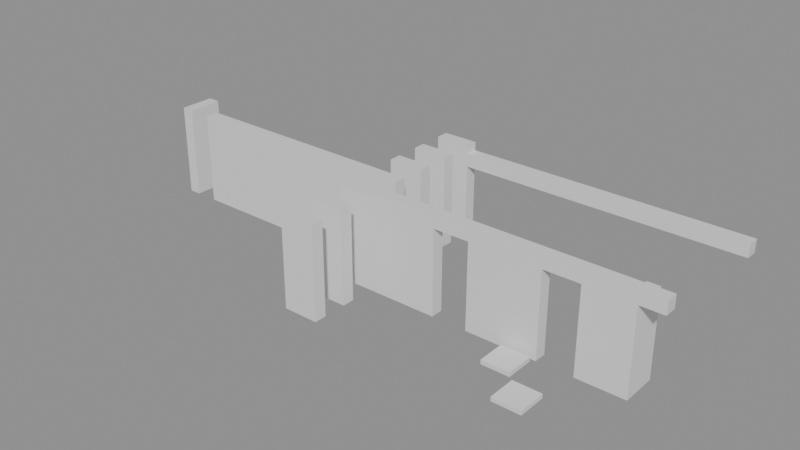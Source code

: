 # Source: building_lego.blend  (saved by Blender 5.0.119; exported with 4.5.12 LTS)
import bpy
from mathutils import Matrix  # noqa: F401  (used for matrix-valued properties, if any)

bpy.ops.wm.read_factory_settings(use_empty=True)
scene = bpy.context.scene
scene.name = 'Scene'

# ---- collections
col_01_paredes_externas = bpy.data.collections.new('01_Paredes_Externas'); scene.collection.children.link(col_01_paredes_externas)
col_02_paredes_internas = bpy.data.collections.new('02_Paredes_Internas'); scene.collection.children.link(col_02_paredes_internas)
col_04_moveis_decoracoes = bpy.data.collections.new('04_Moveis_Decoracoes'); scene.collection.children.link(col_04_moveis_decoracoes)

# ---- materials (node trees are filled in below, after node groups)
mat_mat_parede_externa = bpy.data.materials.new('Mat_Parede_Externa')
mat_mat_parede_interna = bpy.data.materials.new('Mat_Parede_Interna')
mat_mat_moveis = bpy.data.materials.new('Mat_Moveis')

# ---- material node trees
mat_mat_parede_externa.use_nodes = True; mat_mat_parede_externa.node_tree.nodes.clear()
_N = mat_mat_parede_externa.node_tree.nodes; _L = mat_mat_parede_externa.node_tree.links
n0 = _N.new('ShaderNodeBsdfPrincipled'); n0.name = 'BSDF - Pré-fundamentado'; n0.location = (-200, 100)
n1 = _N.new('ShaderNodeOutputMaterial'); n1.name = 'Saída de material'; n1.location = (200, 100)
_L.new(n0.outputs[0], n1.inputs[0])
n1.is_active_output = True
mat_mat_parede_interna.use_nodes = True; mat_mat_parede_interna.node_tree.nodes.clear()
_N = mat_mat_parede_interna.node_tree.nodes; _L = mat_mat_parede_interna.node_tree.links
n0 = _N.new('ShaderNodeBsdfPrincipled'); n0.name = 'BSDF - Pré-fundamentado'; n0.location = (-200, 100)
n1 = _N.new('ShaderNodeOutputMaterial'); n1.name = 'Saída de material'; n1.location = (200, 100)
_L.new(n0.outputs[0], n1.inputs[0])
n1.is_active_output = True
mat_mat_moveis.use_nodes = True; mat_mat_moveis.node_tree.nodes.clear()
_N = mat_mat_moveis.node_tree.nodes; _L = mat_mat_moveis.node_tree.links
n0 = _N.new('ShaderNodeBsdfPrincipled'); n0.name = 'BSDF - Pré-fundamentado'; n0.location = (-200, 100)
n1 = _N.new('ShaderNodeOutputMaterial'); n1.name = 'Saída de material'; n1.location = (200, 100)
_L.new(n0.outputs[0], n1.inputs[0])
n1.is_active_output = True

# ---- meshes
me_bloco_dungeon_wall_4143_3660_z0 = bpy.data.meshes.new('Bloco_dungeon_wall_4143_3660_z0')
me_bloco_dungeon_wall_4143_3660_z0.from_pydata([(-0.5, -0.175, -1.32), (0.5, -0.175, -1.32), (0.5, 0.175, -1.32), (-0.5, 0.175, -1.32), (-0.5, -0.175, 1.32), (0.5, -0.175, 1.32), (0.5, 0.175, 1.32), (-0.5, 0.175, 1.32)], [], [(0, 1, 2, 3), (4, 7, 6, 5), (0, 4, 5, 1), (2, 6, 7, 3), (0, 3, 7, 4), (1, 5, 6, 2)])
me_bloco_dungeon_wall_4143_3660_z0.materials.append(mat_mat_parede_externa)
me_bloco_dungeon_wall_4143_3660_z0.update()
me_bloco_dungeon_wall_4143_3666_z0 = bpy.data.meshes.new('Bloco_dungeon_wall_4143_3666_z0')
me_bloco_dungeon_wall_4143_3666_z0.from_pydata([(-0.5, -0.175, -1.32), (0.5, -0.175, -1.32), (0.5, 0.175, -1.32), (-0.5, 0.175, -1.32), (-0.5, -0.175, 1.32), (0.5, -0.175, 1.32), (0.5, 0.175, 1.32), (-0.5, 0.175, 1.32)], [], [(0, 1, 2, 3), (4, 7, 6, 5), (0, 4, 5, 1), (2, 6, 7, 3), (0, 3, 7, 4), (1, 5, 6, 2)])
me_bloco_dungeon_wall_4143_3666_z0.materials.append(mat_mat_parede_externa)
me_bloco_dungeon_wall_4143_3666_z0.update()
me_bloco_stone_wall_4144_3666_z17 = bpy.data.meshes.new('Bloco_stone_wall_4144_3666_z17')
me_bloco_stone_wall_4144_3666_z17.from_pydata([(-0.5, -0.175, -0.18), (0.5, -0.175, -0.18), (0.5, 0.175, -0.18), (-0.5, 0.175, -0.18), (-0.5, -0.175, 0.18), (0.5, -0.175, 0.18), (0.5, 0.175, 0.18), (-0.5, 0.175, 0.18)], [], [(0, 1, 2, 3), (4, 7, 6, 5), (0, 4, 5, 1), (2, 6, 7, 3), (0, 3, 7, 4), (1, 5, 6, 2)])
me_bloco_stone_wall_4144_3666_z17.materials.append(mat_mat_parede_externa)
me_bloco_stone_wall_4144_3666_z17.update()
me_bloco_stone_wall_4145_3666_z17 = bpy.data.meshes.new('Bloco_stone_wall_4145_3666_z17')
me_bloco_stone_wall_4145_3666_z17.from_pydata([(-0.5, -0.175, -0.18), (0.5, -0.175, -0.18), (0.5, 0.175, -0.18), (-0.5, 0.175, -0.18), (-0.5, -0.175, 0.18), (0.5, -0.175, 0.18), (0.5, 0.175, 0.18), (-0.5, 0.175, 0.18)], [], [(0, 1, 2, 3), (4, 7, 6, 5), (0, 4, 5, 1), (2, 6, 7, 3), (0, 3, 7, 4), (1, 5, 6, 2)])
me_bloco_stone_wall_4145_3666_z17.materials.append(mat_mat_parede_externa)
me_bloco_stone_wall_4145_3666_z17.update()
me_bloco_stone_wall_4146_3666_z17 = bpy.data.meshes.new('Bloco_stone_wall_4146_3666_z17')
me_bloco_stone_wall_4146_3666_z17.from_pydata([(-0.5, -0.175, -0.18), (0.5, -0.175, -0.18), (0.5, 0.175, -0.18), (-0.5, 0.175, -0.18), (-0.5, -0.175, 0.18), (0.5, -0.175, 0.18), (0.5, 0.175, 0.18), (-0.5, 0.175, 0.18)], [], [(0, 1, 2, 3), (4, 7, 6, 5), (0, 4, 5, 1), (2, 6, 7, 3), (0, 3, 7, 4), (1, 5, 6, 2)])
me_bloco_stone_wall_4146_3666_z17.materials.append(mat_mat_parede_externa)
me_bloco_stone_wall_4146_3666_z17.update()
me_bloco_stone_wall_4147_3666_z17 = bpy.data.meshes.new('Bloco_stone_wall_4147_3666_z17')
me_bloco_stone_wall_4147_3666_z17.from_pydata([(-0.5, -0.175, -0.18), (0.5, -0.175, -0.18), (0.5, 0.175, -0.18), (-0.5, 0.175, -0.18), (-0.5, -0.175, 0.18), (0.5, -0.175, 0.18), (0.5, 0.175, 0.18), (-0.5, 0.175, 0.18)], [], [(0, 1, 2, 3), (4, 7, 6, 5), (0, 4, 5, 1), (2, 6, 7, 3), (0, 3, 7, 4), (1, 5, 6, 2)])
me_bloco_stone_wall_4147_3666_z17.materials.append(mat_mat_parede_externa)
me_bloco_stone_wall_4147_3666_z17.update()
me_bloco_stone_wall_4148_3666_z17 = bpy.data.meshes.new('Bloco_stone_wall_4148_3666_z17')
me_bloco_stone_wall_4148_3666_z17.from_pydata([(-0.5, -0.175, -0.18), (0.5, -0.175, -0.18), (0.5, 0.175, -0.18), (-0.5, 0.175, -0.18), (-0.5, -0.175, 0.18), (0.5, -0.175, 0.18), (0.5, 0.175, 0.18), (-0.5, 0.175, 0.18)], [], [(0, 1, 2, 3), (4, 7, 6, 5), (0, 4, 5, 1), (2, 6, 7, 3), (0, 3, 7, 4), (1, 5, 6, 2)])
me_bloco_stone_wall_4148_3666_z17.materials.append(mat_mat_parede_externa)
me_bloco_stone_wall_4148_3666_z17.update()
me_bloco_stone_wall_4149_3666_z17 = bpy.data.meshes.new('Bloco_stone_wall_4149_3666_z17')
me_bloco_stone_wall_4149_3666_z17.from_pydata([(-0.5, -0.175, -0.18), (0.5, -0.175, -0.18), (0.5, 0.175, -0.18), (-0.5, 0.175, -0.18), (-0.5, -0.175, 0.18), (0.5, -0.175, 0.18), (0.5, 0.175, 0.18), (-0.5, 0.175, 0.18)], [], [(0, 1, 2, 3), (4, 7, 6, 5), (0, 4, 5, 1), (2, 6, 7, 3), (0, 3, 7, 4), (1, 5, 6, 2)])
me_bloco_stone_wall_4149_3666_z17.materials.append(mat_mat_parede_externa)
me_bloco_stone_wall_4149_3666_z17.update()
me_bloco_stone_wall_4150_3666_z17 = bpy.data.meshes.new('Bloco_stone_wall_4150_3666_z17')
me_bloco_stone_wall_4150_3666_z17.from_pydata([(-0.5, -0.175, -0.18), (0.5, -0.175, -0.18), (0.5, 0.175, -0.18), (-0.5, 0.175, -0.18), (-0.5, -0.175, 0.18), (0.5, -0.175, 0.18), (0.5, 0.175, 0.18), (-0.5, 0.175, 0.18)], [], [(0, 1, 2, 3), (4, 7, 6, 5), (0, 4, 5, 1), (2, 6, 7, 3), (0, 3, 7, 4), (1, 5, 6, 2)])
me_bloco_stone_wall_4150_3666_z17.materials.append(mat_mat_parede_externa)
me_bloco_stone_wall_4150_3666_z17.update()
me_bloco_stone_wall_4151_3666_z17 = bpy.data.meshes.new('Bloco_stone_wall_4151_3666_z17')
me_bloco_stone_wall_4151_3666_z17.from_pydata([(-0.5, -0.175, -0.18), (0.5, -0.175, -0.18), (0.5, 0.175, -0.18), (-0.5, 0.175, -0.18), (-0.5, -0.175, 0.18), (0.5, -0.175, 0.18), (0.5, 0.175, 0.18), (-0.5, 0.175, 0.18)], [], [(0, 1, 2, 3), (4, 7, 6, 5), (0, 4, 5, 1), (2, 6, 7, 3), (0, 3, 7, 4), (1, 5, 6, 2)])
me_bloco_stone_wall_4151_3666_z17.materials.append(mat_mat_parede_externa)
me_bloco_stone_wall_4151_3666_z17.update()
me_bloco_dungeon_wall_4136_3663_z0 = bpy.data.meshes.new('Bloco_dungeon_wall_4136_3663_z0')
me_bloco_dungeon_wall_4136_3663_z0.from_pydata([(-0.175, -0.5, -1.32), (0.175, -0.5, -1.32), (0.175, 0.5, -1.32), (-0.175, 0.5, -1.32), (-0.175, -0.5, 1.32), (0.175, -0.5, 1.32), (0.175, 0.5, 1.32), (-0.175, 0.5, 1.32)], [], [(0, 1, 2, 3), (4, 7, 6, 5), (0, 4, 5, 1), (2, 6, 7, 3), (0, 3, 7, 4), (1, 5, 6, 2)])
me_bloco_dungeon_wall_4136_3663_z0.materials.append(mat_mat_parede_externa)
me_bloco_dungeon_wall_4136_3663_z0.update()
me_bloco_stone_arch_4151_3662_z0 = bpy.data.meshes.new('Bloco_stone_arch_4151_3662_z0')
me_bloco_stone_arch_4151_3662_z0.from_pydata([(-0.175, -0.5, -1.2), (0.175, -0.5, -1.2), (0.175, 0.5, -1.2), (-0.175, 0.5, -1.2), (-0.175, -0.5, 1.2), (0.175, -0.5, 1.2), (0.175, 0.5, 1.2), (-0.175, 0.5, 1.2)], [], [(0, 1, 2, 3), (4, 7, 6, 5), (0, 4, 5, 1), (2, 6, 7, 3), (0, 3, 7, 4), (1, 5, 6, 2)])
me_bloco_stone_arch_4151_3662_z0.materials.append(mat_mat_parede_externa)
me_bloco_stone_arch_4151_3662_z0.update()
me_bloco_dungeon_wall_4143_3661_z0 = bpy.data.meshes.new('Bloco_dungeon_wall_4143_3661_z0')
me_bloco_dungeon_wall_4143_3661_z0.from_pydata([(-0.5, -0.175, -1.32), (0.5, -0.175, -1.32), (0.5, 0.175, -1.32), (-0.5, 0.175, -1.32), (-0.5, -0.175, 1.32), (0.5, -0.175, 1.32), (0.5, 0.175, 1.32), (-0.5, 0.175, 1.32)], [], [(0, 1, 2, 3), (4, 7, 6, 5), (0, 4, 5, 1), (2, 6, 7, 3), (0, 3, 7, 4), (1, 5, 6, 2)])
me_bloco_dungeon_wall_4143_3661_z0.materials.append(mat_mat_parede_interna)
me_bloco_dungeon_wall_4143_3661_z0.update()
me_bloco_dungeon_wall_4143_3662_z0 = bpy.data.meshes.new('Bloco_dungeon_wall_4143_3662_z0')
me_bloco_dungeon_wall_4143_3662_z0.from_pydata([(-0.5, -0.175, -1.32), (0.5, -0.175, -1.32), (0.5, 0.175, -1.32), (-0.5, 0.175, -1.32), (-0.5, -0.175, 1.32), (0.5, -0.175, 1.32), (0.5, 0.175, 1.32), (-0.5, 0.175, 1.32)], [], [(0, 1, 2, 3), (4, 7, 6, 5), (0, 4, 5, 1), (2, 6, 7, 3), (0, 3, 7, 4), (1, 5, 6, 2)])
me_bloco_dungeon_wall_4143_3662_z0.materials.append(mat_mat_parede_interna)
me_bloco_dungeon_wall_4143_3662_z0.update()
me_bloco_stone_arch_4144_3662_z0 = bpy.data.meshes.new('Bloco_stone_arch_4144_3662_z0')
me_bloco_stone_arch_4144_3662_z0.from_pydata([(-0.5, -0.175, -1.2), (0.5, -0.175, -1.2), (0.5, 0.175, -1.2), (-0.5, 0.175, -1.2), (-0.5, -0.175, 1.2), (0.5, -0.175, 1.2), (0.5, 0.175, 1.2), (-0.5, 0.175, 1.2)], [], [(0, 1, 2, 3), (4, 7, 6, 5), (0, 4, 5, 1), (2, 6, 7, 3), (0, 3, 7, 4), (1, 5, 6, 2)])
me_bloco_stone_arch_4144_3662_z0.materials.append(mat_mat_parede_interna)
me_bloco_stone_arch_4144_3662_z0.update()
me_bloco_stone_wall_4144_3662_z20 = bpy.data.meshes.new('Bloco_stone_wall_4144_3662_z20')
me_bloco_stone_wall_4144_3662_z20.from_pydata([(-0.5, -0.175, -0.18), (0.5, -0.175, -0.18), (0.5, 0.175, -0.18), (-0.5, 0.175, -0.18), (-0.5, -0.175, 0.18), (0.5, -0.175, 0.18), (0.5, 0.175, 0.18), (-0.5, 0.175, 0.18)], [], [(0, 1, 2, 3), (4, 7, 6, 5), (0, 4, 5, 1), (2, 6, 7, 3), (0, 3, 7, 4), (1, 5, 6, 2)])
me_bloco_stone_wall_4144_3662_z20.materials.append(mat_mat_parede_interna)
me_bloco_stone_wall_4144_3662_z20.update()
me_bloco_stone_arch_4145_3662_z0 = bpy.data.meshes.new('Bloco_stone_arch_4145_3662_z0')
me_bloco_stone_arch_4145_3662_z0.from_pydata([(-0.5, -0.175, -1.2), (0.5, -0.175, -1.2), (0.5, 0.175, -1.2), (-0.5, 0.175, -1.2), (-0.5, -0.175, 1.2), (0.5, -0.175, 1.2), (0.5, 0.175, 1.2), (-0.5, 0.175, 1.2)], [], [(0, 1, 2, 3), (4, 7, 6, 5), (0, 4, 5, 1), (2, 6, 7, 3), (0, 3, 7, 4), (1, 5, 6, 2)])
me_bloco_stone_arch_4145_3662_z0.materials.append(mat_mat_parede_interna)
me_bloco_stone_arch_4145_3662_z0.update()
me_bloco_stone_wall_4145_3662_z20 = bpy.data.meshes.new('Bloco_stone_wall_4145_3662_z20')
me_bloco_stone_wall_4145_3662_z20.from_pydata([(-0.5, -0.175, -0.18), (0.5, -0.175, -0.18), (0.5, 0.175, -0.18), (-0.5, 0.175, -0.18), (-0.5, -0.175, 0.18), (0.5, -0.175, 0.18), (0.5, 0.175, 0.18), (-0.5, 0.175, 0.18)], [], [(0, 1, 2, 3), (4, 7, 6, 5), (0, 4, 5, 1), (2, 6, 7, 3), (0, 3, 7, 4), (1, 5, 6, 2)])
me_bloco_stone_wall_4145_3662_z20.materials.append(mat_mat_parede_interna)
me_bloco_stone_wall_4145_3662_z20.update()
me_bloco_stone_wall_4146_3662_z20 = bpy.data.meshes.new('Bloco_stone_wall_4146_3662_z20')
me_bloco_stone_wall_4146_3662_z20.from_pydata([(-0.5, -0.175, -0.18), (0.5, -0.175, -0.18), (0.5, 0.175, -0.18), (-0.5, 0.175, -0.18), (-0.5, -0.175, 0.18), (0.5, -0.175, 0.18), (0.5, 0.175, 0.18), (-0.5, 0.175, 0.18)], [], [(0, 1, 2, 3), (4, 7, 6, 5), (0, 4, 5, 1), (2, 6, 7, 3), (0, 3, 7, 4), (1, 5, 6, 2)])
me_bloco_stone_wall_4146_3662_z20.materials.append(mat_mat_parede_interna)
me_bloco_stone_wall_4146_3662_z20.update()
me_bloco_stone_arch_4147_3662_z0 = bpy.data.meshes.new('Bloco_stone_arch_4147_3662_z0')
me_bloco_stone_arch_4147_3662_z0.from_pydata([(-0.5, -0.175, -1.2), (0.5, -0.175, -1.2), (0.5, 0.175, -1.2), (-0.5, 0.175, -1.2), (-0.5, -0.175, 1.2), (0.5, -0.175, 1.2), (0.5, 0.175, 1.2), (-0.5, 0.175, 1.2)], [], [(0, 1, 2, 3), (4, 7, 6, 5), (0, 4, 5, 1), (2, 6, 7, 3), (0, 3, 7, 4), (1, 5, 6, 2)])
me_bloco_stone_arch_4147_3662_z0.materials.append(mat_mat_parede_interna)
me_bloco_stone_arch_4147_3662_z0.update()
me_bloco_stone_wall_4147_3662_z20 = bpy.data.meshes.new('Bloco_stone_wall_4147_3662_z20')
me_bloco_stone_wall_4147_3662_z20.from_pydata([(-0.5, -0.175, -0.18), (0.5, -0.175, -0.18), (0.5, 0.175, -0.18), (-0.5, 0.175, -0.18), (-0.5, -0.175, 0.18), (0.5, -0.175, 0.18), (0.5, 0.175, 0.18), (-0.5, 0.175, 0.18)], [], [(0, 1, 2, 3), (4, 7, 6, 5), (0, 4, 5, 1), (2, 6, 7, 3), (0, 3, 7, 4), (1, 5, 6, 2)])
me_bloco_stone_wall_4147_3662_z20.materials.append(mat_mat_parede_interna)
me_bloco_stone_wall_4147_3662_z20.update()
me_bloco_stone_arch_4148_3662_z0 = bpy.data.meshes.new('Bloco_stone_arch_4148_3662_z0')
me_bloco_stone_arch_4148_3662_z0.from_pydata([(-0.5, -0.175, -1.2), (0.5, -0.175, -1.2), (0.5, 0.175, -1.2), (-0.5, 0.175, -1.2), (-0.5, -0.175, 1.2), (0.5, -0.175, 1.2), (0.5, 0.175, 1.2), (-0.5, 0.175, 1.2)], [], [(0, 1, 2, 3), (4, 7, 6, 5), (0, 4, 5, 1), (2, 6, 7, 3), (0, 3, 7, 4), (1, 5, 6, 2)])
me_bloco_stone_arch_4148_3662_z0.materials.append(mat_mat_parede_interna)
me_bloco_stone_arch_4148_3662_z0.update()
me_bloco_stone_wall_4148_3662_z20 = bpy.data.meshes.new('Bloco_stone_wall_4148_3662_z20')
me_bloco_stone_wall_4148_3662_z20.from_pydata([(-0.5, -0.175, -0.18), (0.5, -0.175, -0.18), (0.5, 0.175, -0.18), (-0.5, 0.175, -0.18), (-0.5, -0.175, 0.18), (0.5, -0.175, 0.18), (0.5, 0.175, 0.18), (-0.5, 0.175, 0.18)], [], [(0, 1, 2, 3), (4, 7, 6, 5), (0, 4, 5, 1), (2, 6, 7, 3), (0, 3, 7, 4), (1, 5, 6, 2)])
me_bloco_stone_wall_4148_3662_z20.materials.append(mat_mat_parede_interna)
me_bloco_stone_wall_4148_3662_z20.update()
me_bloco_stone_wall_4149_3662_z20 = bpy.data.meshes.new('Bloco_stone_wall_4149_3662_z20')
me_bloco_stone_wall_4149_3662_z20.from_pydata([(-0.5, -0.175, -0.18), (0.5, -0.175, -0.18), (0.5, 0.175, -0.18), (-0.5, 0.175, -0.18), (-0.5, -0.175, 0.18), (0.5, -0.175, 0.18), (0.5, 0.175, 0.18), (-0.5, 0.175, 0.18)], [], [(0, 1, 2, 3), (4, 7, 6, 5), (0, 4, 5, 1), (2, 6, 7, 3), (0, 3, 7, 4), (1, 5, 6, 2)])
me_bloco_stone_wall_4149_3662_z20.materials.append(mat_mat_parede_interna)
me_bloco_stone_wall_4149_3662_z20.update()
me_bloco_stone_arch_4150_3662_z0 = bpy.data.meshes.new('Bloco_stone_arch_4150_3662_z0')
me_bloco_stone_arch_4150_3662_z0.from_pydata([(-0.5, -0.175, -1.2), (0.5, -0.175, -1.2), (0.5, 0.175, -1.2), (-0.5, 0.175, -1.2), (-0.5, -0.175, 1.2), (0.5, -0.175, 1.2), (0.5, 0.175, 1.2), (-0.5, 0.175, 1.2)], [], [(0, 1, 2, 3), (4, 7, 6, 5), (0, 4, 5, 1), (2, 6, 7, 3), (0, 3, 7, 4), (1, 5, 6, 2)])
me_bloco_stone_arch_4150_3662_z0.materials.append(mat_mat_parede_interna)
me_bloco_stone_arch_4150_3662_z0.update()
me_bloco_stone_wall_4150_3662_z20 = bpy.data.meshes.new('Bloco_stone_wall_4150_3662_z20')
me_bloco_stone_wall_4150_3662_z20.from_pydata([(-0.5, -0.175, -0.18), (0.5, -0.175, -0.18), (0.5, 0.175, -0.18), (-0.5, 0.175, -0.18), (-0.5, -0.175, 0.18), (0.5, -0.175, 0.18), (0.5, 0.175, 0.18), (-0.5, 0.175, 0.18)], [], [(0, 1, 2, 3), (4, 7, 6, 5), (0, 4, 5, 1), (2, 6, 7, 3), (0, 3, 7, 4), (1, 5, 6, 2)])
me_bloco_stone_wall_4150_3662_z20.materials.append(mat_mat_parede_interna)
me_bloco_stone_wall_4150_3662_z20.update()
me_bloco_stone_wall_4151_3662_z20 = bpy.data.meshes.new('Bloco_stone_wall_4151_3662_z20')
me_bloco_stone_wall_4151_3662_z20.from_pydata([(-0.5, -0.175, -0.18), (0.5, -0.175, -0.18), (0.5, 0.175, -0.18), (-0.5, 0.175, -0.18), (-0.5, -0.175, 0.18), (0.5, -0.175, 0.18), (0.5, 0.175, 0.18), (-0.5, 0.175, 0.18)], [], [(0, 1, 2, 3), (4, 7, 6, 5), (0, 4, 5, 1), (2, 6, 7, 3), (0, 3, 7, 4), (1, 5, 6, 2)])
me_bloco_stone_wall_4151_3662_z20.materials.append(mat_mat_parede_interna)
me_bloco_stone_wall_4151_3662_z20.update()
me_bloco_dungeon_wall_4137_3663_z0 = bpy.data.meshes.new('Bloco_dungeon_wall_4137_3663_z0')
me_bloco_dungeon_wall_4137_3663_z0.from_pydata([(-0.5, -0.175, -1.32), (0.5, -0.175, -1.32), (0.5, 0.175, -1.32), (-0.5, 0.175, -1.32), (-0.5, -0.175, 1.32), (0.5, -0.175, 1.32), (0.5, 0.175, 1.32), (-0.5, 0.175, 1.32)], [], [(0, 1, 2, 3), (4, 7, 6, 5), (0, 4, 5, 1), (2, 6, 7, 3), (0, 3, 7, 4), (1, 5, 6, 2)])
me_bloco_dungeon_wall_4137_3663_z0.materials.append(mat_mat_parede_interna)
me_bloco_dungeon_wall_4137_3663_z0.update()
me_bloco_dungeon_wall_4138_3663_z0 = bpy.data.meshes.new('Bloco_dungeon_wall_4138_3663_z0')
me_bloco_dungeon_wall_4138_3663_z0.from_pydata([(-0.5, -0.175, -1.32), (0.5, -0.175, -1.32), (0.5, 0.175, -1.32), (-0.5, 0.175, -1.32), (-0.5, -0.175, 1.32), (0.5, -0.175, 1.32), (0.5, 0.175, 1.32), (-0.5, 0.175, 1.32)], [], [(0, 1, 2, 3), (4, 7, 6, 5), (0, 4, 5, 1), (2, 6, 7, 3), (0, 3, 7, 4), (1, 5, 6, 2)])
me_bloco_dungeon_wall_4138_3663_z0.materials.append(mat_mat_parede_interna)
me_bloco_dungeon_wall_4138_3663_z0.update()
me_bloco_dungeon_wall_4139_3663_z0 = bpy.data.meshes.new('Bloco_dungeon_wall_4139_3663_z0')
me_bloco_dungeon_wall_4139_3663_z0.from_pydata([(-0.5, -0.175, -1.32), (0.5, -0.175, -1.32), (0.5, 0.175, -1.32), (-0.5, 0.175, -1.32), (-0.5, -0.175, 1.32), (0.5, -0.175, 1.32), (0.5, 0.175, 1.32), (-0.5, 0.175, 1.32)], [], [(0, 1, 2, 3), (4, 7, 6, 5), (0, 4, 5, 1), (2, 6, 7, 3), (0, 3, 7, 4), (1, 5, 6, 2)])
me_bloco_dungeon_wall_4139_3663_z0.materials.append(mat_mat_parede_interna)
me_bloco_dungeon_wall_4139_3663_z0.update()
me_bloco_dungeon_arch_4140_3663_z0 = bpy.data.meshes.new('Bloco_dungeon_arch_4140_3663_z0')
me_bloco_dungeon_arch_4140_3663_z0.from_pydata([(-0.5, -0.175, -1.32), (0.5, -0.175, -1.32), (0.5, 0.175, -1.32), (-0.5, 0.175, -1.32), (-0.5, -0.175, 1.32), (0.5, -0.175, 1.32), (0.5, 0.175, 1.32), (-0.5, 0.175, 1.32)], [], [(0, 1, 2, 3), (4, 7, 6, 5), (0, 4, 5, 1), (2, 6, 7, 3), (0, 3, 7, 4), (1, 5, 6, 2)])
me_bloco_dungeon_arch_4140_3663_z0.materials.append(mat_mat_parede_interna)
me_bloco_dungeon_arch_4140_3663_z0.update()
me_bloco_dungeon_arch_4141_3663_z0 = bpy.data.meshes.new('Bloco_dungeon_arch_4141_3663_z0')
me_bloco_dungeon_arch_4141_3663_z0.from_pydata([(-0.5, -0.175, -1.32), (0.5, -0.175, -1.32), (0.5, 0.175, -1.32), (-0.5, 0.175, -1.32), (-0.5, -0.175, 1.32), (0.5, -0.175, 1.32), (0.5, 0.175, 1.32), (-0.5, 0.175, 1.32)], [], [(0, 1, 2, 3), (4, 7, 6, 5), (0, 4, 5, 1), (2, 6, 7, 3), (0, 3, 7, 4), (1, 5, 6, 2)])
me_bloco_dungeon_arch_4141_3663_z0.materials.append(mat_mat_parede_interna)
me_bloco_dungeon_arch_4141_3663_z0.update()
me_bloco_dungeon_arch_4142_3663_z0 = bpy.data.meshes.new('Bloco_dungeon_arch_4142_3663_z0')
me_bloco_dungeon_arch_4142_3663_z0.from_pydata([(-0.5, -0.175, -1.32), (0.5, -0.175, -1.32), (0.5, 0.175, -1.32), (-0.5, 0.175, -1.32), (-0.5, -0.175, 1.32), (0.5, -0.175, 1.32), (0.5, 0.175, 1.32), (-0.5, 0.175, 1.32)], [], [(0, 1, 2, 3), (4, 7, 6, 5), (0, 4, 5, 1), (2, 6, 7, 3), (0, 3, 7, 4), (1, 5, 6, 2)])
me_bloco_dungeon_arch_4142_3663_z0.materials.append(mat_mat_parede_interna)
me_bloco_dungeon_arch_4142_3663_z0.update()
me_bloco_dungeon_wall_4143_3663_z0 = bpy.data.meshes.new('Bloco_dungeon_wall_4143_3663_z0')
me_bloco_dungeon_wall_4143_3663_z0.from_pydata([(-0.5, -0.175, -1.32), (0.5, -0.175, -1.32), (0.5, 0.175, -1.32), (-0.5, 0.175, -1.32), (-0.5, -0.175, 1.32), (0.5, -0.175, 1.32), (0.5, 0.175, 1.32), (-0.5, 0.175, 1.32)], [], [(0, 1, 2, 3), (4, 7, 6, 5), (0, 4, 5, 1), (2, 6, 7, 3), (0, 3, 7, 4), (1, 5, 6, 2)])
me_bloco_dungeon_wall_4143_3663_z0.materials.append(mat_mat_parede_interna)
me_bloco_dungeon_wall_4143_3663_z0.update()
me_bloco_dungeon_wall_4143_3664_z0 = bpy.data.meshes.new('Bloco_dungeon_wall_4143_3664_z0')
me_bloco_dungeon_wall_4143_3664_z0.from_pydata([(-0.5, -0.175, -1.32), (0.5, -0.175, -1.32), (0.5, 0.175, -1.32), (-0.5, 0.175, -1.32), (-0.5, -0.175, 1.32), (0.5, -0.175, 1.32), (0.5, 0.175, 1.32), (-0.5, 0.175, 1.32)], [], [(0, 1, 2, 3), (4, 7, 6, 5), (0, 4, 5, 1), (2, 6, 7, 3), (0, 3, 7, 4), (1, 5, 6, 2)])
me_bloco_dungeon_wall_4143_3664_z0.materials.append(mat_mat_parede_interna)
me_bloco_dungeon_wall_4143_3664_z0.update()
me_bloco_dungeon_wall_4143_3665_z0 = bpy.data.meshes.new('Bloco_dungeon_wall_4143_3665_z0')
me_bloco_dungeon_wall_4143_3665_z0.from_pydata([(-0.5, -0.175, -1.32), (0.5, -0.175, -1.32), (0.5, 0.175, -1.32), (-0.5, 0.175, -1.32), (-0.5, -0.175, 1.32), (0.5, -0.175, 1.32), (0.5, 0.175, 1.32), (-0.5, 0.175, 1.32)], [], [(0, 1, 2, 3), (4, 7, 6, 5), (0, 4, 5, 1), (2, 6, 7, 3), (0, 3, 7, 4), (1, 5, 6, 2)])
me_bloco_dungeon_wall_4143_3665_z0.materials.append(mat_mat_parede_interna)
me_bloco_dungeon_wall_4143_3665_z0.update()
me_movel_blood_4136_3664_z0 = bpy.data.meshes.new('Movel_blood_4136_3664_z0')
me_movel_blood_4136_3664_z0.from_pydata([(-0.4, -0.4, -0.06), (0.4, -0.4, -0.06), (0.4, 0.4, -0.06), (-0.4, 0.4, -0.06), (-0.4, -0.4, 0.06), (0.4, -0.4, 0.06), (0.4, 0.4, 0.06), (-0.4, 0.4, 0.06)], [], [(0, 1, 2, 3), (4, 7, 6, 5), (0, 4, 5, 1), (2, 6, 7, 3), (0, 3, 7, 4), (1, 5, 6, 2)])
me_movel_blood_4136_3664_z0.materials.append(mat_mat_moveis)
me_movel_blood_4136_3664_z0.update()
me_movel_blood_4137_3664_z0 = bpy.data.meshes.new('Movel_blood_4137_3664_z0')
me_movel_blood_4137_3664_z0.from_pydata([(-0.4, -0.4, -0.06), (0.4, -0.4, -0.06), (0.4, 0.4, -0.06), (-0.4, 0.4, -0.06), (-0.4, -0.4, 0.06), (0.4, -0.4, 0.06), (0.4, 0.4, 0.06), (-0.4, 0.4, 0.06)], [], [(0, 1, 2, 3), (4, 7, 6, 5), (0, 4, 5, 1), (2, 6, 7, 3), (0, 3, 7, 4), (1, 5, 6, 2)])
me_movel_blood_4137_3664_z0.materials.append(mat_mat_moveis)
me_movel_blood_4137_3664_z0.update()
me_movel_trophy_4138_3664_z0 = bpy.data.meshes.new('Movel_trophy_4138_3664_z0')
me_movel_trophy_4138_3664_z0.from_pydata([(-0.4, -0.4, -0.06), (0.4, -0.4, -0.06), (0.4, 0.4, -0.06), (-0.4, 0.4, -0.06), (-0.4, -0.4, 0.06), (0.4, -0.4, 0.06), (0.4, 0.4, 0.06), (-0.4, 0.4, 0.06)], [], [(0, 1, 2, 3), (4, 7, 6, 5), (0, 4, 5, 1), (2, 6, 7, 3), (0, 3, 7, 4), (1, 5, 6, 2)])
me_movel_trophy_4138_3664_z0.materials.append(mat_mat_moveis)
me_movel_trophy_4138_3664_z0.update()
me_movel_blood_4139_3664_z0 = bpy.data.meshes.new('Movel_blood_4139_3664_z0')
me_movel_blood_4139_3664_z0.from_pydata([(-0.4, -0.4, -0.06), (0.4, -0.4, -0.06), (0.4, 0.4, -0.06), (-0.4, 0.4, -0.06), (-0.4, -0.4, 0.06), (0.4, -0.4, 0.06), (0.4, 0.4, 0.06), (-0.4, 0.4, 0.06)], [], [(0, 1, 2, 3), (4, 7, 6, 5), (0, 4, 5, 1), (2, 6, 7, 3), (0, 3, 7, 4), (1, 5, 6, 2)])
me_movel_blood_4139_3664_z0.materials.append(mat_mat_moveis)
me_movel_blood_4139_3664_z0.update()
me_movel_blood_4139_3664_z0_001 = bpy.data.meshes.new('Movel_blood_4139_3664_z0.001')
me_movel_blood_4139_3664_z0_001.from_pydata([(-0.4, -0.4, -0.06), (0.4, -0.4, -0.06), (0.4, 0.4, -0.06), (-0.4, 0.4, -0.06), (-0.4, -0.4, 0.06), (0.4, -0.4, 0.06), (0.4, 0.4, 0.06), (-0.4, 0.4, 0.06)], [], [(0, 1, 2, 3), (4, 7, 6, 5), (0, 4, 5, 1), (2, 6, 7, 3), (0, 3, 7, 4), (1, 5, 6, 2)])
me_movel_blood_4139_3664_z0_001.materials.append(mat_mat_moveis)
me_movel_blood_4139_3664_z0_001.update()
me_movel_web_4149_3660_z0 = bpy.data.meshes.new('Movel_web_4149_3660_z0')
me_movel_web_4149_3660_z0.from_pydata([(-0.4, -0.4, -0.06), (0.4, -0.4, -0.06), (0.4, 0.4, -0.06), (-0.4, 0.4, -0.06), (-0.4, -0.4, 0.06), (0.4, -0.4, 0.06), (0.4, 0.4, 0.06), (-0.4, 0.4, 0.06)], [], [(0, 1, 2, 3), (4, 7, 6, 5), (0, 4, 5, 1), (2, 6, 7, 3), (0, 3, 7, 4), (1, 5, 6, 2)])
me_movel_web_4149_3660_z0.materials.append(mat_mat_moveis)
me_movel_web_4149_3660_z0.update()
me_movel_web_4148_3661_z0 = bpy.data.meshes.new('Movel_web_4148_3661_z0')
me_movel_web_4148_3661_z0.from_pydata([(-0.4, -0.4, -0.06), (0.4, -0.4, -0.06), (0.4, 0.4, -0.06), (-0.4, 0.4, -0.06), (-0.4, -0.4, 0.06), (0.4, -0.4, 0.06), (0.4, 0.4, 0.06), (-0.4, 0.4, 0.06)], [], [(0, 1, 2, 3), (4, 7, 6, 5), (0, 4, 5, 1), (2, 6, 7, 3), (0, 3, 7, 4), (1, 5, 6, 2)])
me_movel_web_4148_3661_z0.materials.append(mat_mat_moveis)
me_movel_web_4148_3661_z0.update()
me_movel_web_4147_3662_z0 = bpy.data.meshes.new('Movel_web_4147_3662_z0')
me_movel_web_4147_3662_z0.from_pydata([(-0.4, -0.4, -0.06), (0.4, -0.4, -0.06), (0.4, 0.4, -0.06), (-0.4, 0.4, -0.06), (-0.4, -0.4, 0.06), (0.4, -0.4, 0.06), (0.4, 0.4, 0.06), (-0.4, 0.4, 0.06)], [], [(0, 1, 2, 3), (4, 7, 6, 5), (0, 4, 5, 1), (2, 6, 7, 3), (0, 3, 7, 4), (1, 5, 6, 2)])
me_movel_web_4147_3662_z0.materials.append(mat_mat_moveis)
me_movel_web_4147_3662_z0.update()

# ---- objects
ob_parede_externa_norte_y3660_x4143_4143 = bpy.data.objects.new('Parede_Externa_Norte_Y3660_X4143_4143', None)
ob_bloco_dungeon_wall_4143_3660_z0 = bpy.data.objects.new('Bloco_dungeon_wall_4143_3660_z0', me_bloco_dungeon_wall_4143_3660_z0)
ob_parede_externa_sul_y3666_x4143_4151 = bpy.data.objects.new('Parede_Externa_Sul_Y3666_X4143_4151', None)
ob_bloco_dungeon_wall_4143_3666_z0 = bpy.data.objects.new('Bloco_dungeon_wall_4143_3666_z0', me_bloco_dungeon_wall_4143_3666_z0)
ob_bloco_stone_wall_4144_3666_z17 = bpy.data.objects.new('Bloco_stone_wall_4144_3666_z17', me_bloco_stone_wall_4144_3666_z17)
ob_bloco_stone_wall_4145_3666_z17 = bpy.data.objects.new('Bloco_stone_wall_4145_3666_z17', me_bloco_stone_wall_4145_3666_z17)
ob_bloco_stone_wall_4146_3666_z17 = bpy.data.objects.new('Bloco_stone_wall_4146_3666_z17', me_bloco_stone_wall_4146_3666_z17)
ob_bloco_stone_wall_4147_3666_z17 = bpy.data.objects.new('Bloco_stone_wall_4147_3666_z17', me_bloco_stone_wall_4147_3666_z17)
ob_bloco_stone_wall_4148_3666_z17 = bpy.data.objects.new('Bloco_stone_wall_4148_3666_z17', me_bloco_stone_wall_4148_3666_z17)
ob_bloco_stone_wall_4149_3666_z17 = bpy.data.objects.new('Bloco_stone_wall_4149_3666_z17', me_bloco_stone_wall_4149_3666_z17)
ob_bloco_stone_wall_4150_3666_z17 = bpy.data.objects.new('Bloco_stone_wall_4150_3666_z17', me_bloco_stone_wall_4150_3666_z17)
ob_bloco_stone_wall_4151_3666_z17 = bpy.data.objects.new('Bloco_stone_wall_4151_3666_z17', me_bloco_stone_wall_4151_3666_z17)
ob_parede_externa_oeste_x4136_y3663_3663 = bpy.data.objects.new('Parede_Externa_Oeste_X4136_Y3663_3663', None)
ob_bloco_dungeon_wall_4136_3663_z0 = bpy.data.objects.new('Bloco_dungeon_wall_4136_3663_z0', me_bloco_dungeon_wall_4136_3663_z0)
ob_parede_externa_leste_x4151_y3662_3662 = bpy.data.objects.new('Parede_Externa_Leste_X4151_Y3662_3662', None)
ob_bloco_stone_arch_4151_3662_z0 = bpy.data.objects.new('Bloco_stone_arch_4151_3662_z0', me_bloco_stone_arch_4151_3662_z0)
ob_parede_interna_ew_02_y3661_x4143_4143 = bpy.data.objects.new('Parede_Interna_EW_02_Y3661_X4143_4143', None)
ob_bloco_dungeon_wall_4143_3661_z0 = bpy.data.objects.new('Bloco_dungeon_wall_4143_3661_z0', me_bloco_dungeon_wall_4143_3661_z0)
ob_parede_interna_ew_03_y3662_x4143_4151 = bpy.data.objects.new('Parede_Interna_EW_03_Y3662_X4143_4151', None)
ob_bloco_dungeon_wall_4143_3662_z0 = bpy.data.objects.new('Bloco_dungeon_wall_4143_3662_z0', me_bloco_dungeon_wall_4143_3662_z0)
ob_bloco_stone_arch_4144_3662_z0 = bpy.data.objects.new('Bloco_stone_arch_4144_3662_z0', me_bloco_stone_arch_4144_3662_z0)
ob_bloco_stone_wall_4144_3662_z20 = bpy.data.objects.new('Bloco_stone_wall_4144_3662_z20', me_bloco_stone_wall_4144_3662_z20)
ob_bloco_stone_arch_4145_3662_z0 = bpy.data.objects.new('Bloco_stone_arch_4145_3662_z0', me_bloco_stone_arch_4145_3662_z0)
ob_bloco_stone_wall_4145_3662_z20 = bpy.data.objects.new('Bloco_stone_wall_4145_3662_z20', me_bloco_stone_wall_4145_3662_z20)
ob_bloco_stone_wall_4146_3662_z20 = bpy.data.objects.new('Bloco_stone_wall_4146_3662_z20', me_bloco_stone_wall_4146_3662_z20)
ob_bloco_stone_arch_4147_3662_z0 = bpy.data.objects.new('Bloco_stone_arch_4147_3662_z0', me_bloco_stone_arch_4147_3662_z0)
ob_bloco_stone_wall_4147_3662_z20 = bpy.data.objects.new('Bloco_stone_wall_4147_3662_z20', me_bloco_stone_wall_4147_3662_z20)
ob_bloco_stone_arch_4148_3662_z0 = bpy.data.objects.new('Bloco_stone_arch_4148_3662_z0', me_bloco_stone_arch_4148_3662_z0)
ob_bloco_stone_wall_4148_3662_z20 = bpy.data.objects.new('Bloco_stone_wall_4148_3662_z20', me_bloco_stone_wall_4148_3662_z20)
ob_bloco_stone_wall_4149_3662_z20 = bpy.data.objects.new('Bloco_stone_wall_4149_3662_z20', me_bloco_stone_wall_4149_3662_z20)
ob_bloco_stone_arch_4150_3662_z0 = bpy.data.objects.new('Bloco_stone_arch_4150_3662_z0', me_bloco_stone_arch_4150_3662_z0)
ob_bloco_stone_wall_4150_3662_z20 = bpy.data.objects.new('Bloco_stone_wall_4150_3662_z20', me_bloco_stone_wall_4150_3662_z20)
ob_bloco_stone_wall_4151_3662_z20 = bpy.data.objects.new('Bloco_stone_wall_4151_3662_z20', me_bloco_stone_wall_4151_3662_z20)
ob_parede_interna_ew_04_y3663_x4137_4143 = bpy.data.objects.new('Parede_Interna_EW_04_Y3663_X4137_4143', None)
ob_bloco_dungeon_wall_4137_3663_z0 = bpy.data.objects.new('Bloco_dungeon_wall_4137_3663_z0', me_bloco_dungeon_wall_4137_3663_z0)
ob_bloco_dungeon_wall_4138_3663_z0 = bpy.data.objects.new('Bloco_dungeon_wall_4138_3663_z0', me_bloco_dungeon_wall_4138_3663_z0)
ob_bloco_dungeon_wall_4139_3663_z0 = bpy.data.objects.new('Bloco_dungeon_wall_4139_3663_z0', me_bloco_dungeon_wall_4139_3663_z0)
ob_bloco_dungeon_arch_4140_3663_z0 = bpy.data.objects.new('Bloco_dungeon_arch_4140_3663_z0', me_bloco_dungeon_arch_4140_3663_z0)
ob_bloco_dungeon_arch_4141_3663_z0 = bpy.data.objects.new('Bloco_dungeon_arch_4141_3663_z0', me_bloco_dungeon_arch_4141_3663_z0)
ob_bloco_dungeon_arch_4142_3663_z0 = bpy.data.objects.new('Bloco_dungeon_arch_4142_3663_z0', me_bloco_dungeon_arch_4142_3663_z0)
ob_bloco_dungeon_wall_4143_3663_z0 = bpy.data.objects.new('Bloco_dungeon_wall_4143_3663_z0', me_bloco_dungeon_wall_4143_3663_z0)
ob_parede_interna_ew_05_y3664_x4143_4143 = bpy.data.objects.new('Parede_Interna_EW_05_Y3664_X4143_4143', None)
ob_bloco_dungeon_wall_4143_3664_z0 = bpy.data.objects.new('Bloco_dungeon_wall_4143_3664_z0', me_bloco_dungeon_wall_4143_3664_z0)
ob_parede_interna_ew_06_y3665_x4143_4143 = bpy.data.objects.new('Parede_Interna_EW_06_Y3665_X4143_4143', None)
ob_bloco_dungeon_wall_4143_3665_z0 = bpy.data.objects.new('Bloco_dungeon_wall_4143_3665_z0', me_bloco_dungeon_wall_4143_3665_z0)
ob_moveis_decoracoes = bpy.data.objects.new('Moveis_Decoracoes', None)
ob_movel_blood_4136_3664_z0 = bpy.data.objects.new('Movel_blood_4136_3664_z0', me_movel_blood_4136_3664_z0)
ob_movel_blood_4137_3664_z0 = bpy.data.objects.new('Movel_blood_4137_3664_z0', me_movel_blood_4137_3664_z0)
ob_movel_trophy_4138_3664_z0 = bpy.data.objects.new('Movel_trophy_4138_3664_z0', me_movel_trophy_4138_3664_z0)
ob_movel_blood_4139_3664_z0 = bpy.data.objects.new('Movel_blood_4139_3664_z0', me_movel_blood_4139_3664_z0)
ob_movel_blood_4139_3664_z0_001 = bpy.data.objects.new('Movel_blood_4139_3664_z0.001', me_movel_blood_4139_3664_z0_001)
ob_movel_web_4149_3660_z0 = bpy.data.objects.new('Movel_web_4149_3660_z0', me_movel_web_4149_3660_z0)
ob_movel_web_4148_3661_z0 = bpy.data.objects.new('Movel_web_4148_3661_z0', me_movel_web_4148_3661_z0)
ob_movel_web_4147_3662_z0 = bpy.data.objects.new('Movel_web_4147_3662_z0', me_movel_web_4147_3662_z0)

# ---- transforms, parenting, visibility, modifiers, constraints
ob_parede_externa_norte_y3660_x4143_4143.location = (-0.5, -3.0, 0.0)
ob_parede_externa_norte_y3660_x4143_4143.empty_display_type = 'CUBE'
ob_bloco_dungeon_wall_4143_3660_z0.parent = ob_parede_externa_norte_y3660_x4143_4143
ob_bloco_dungeon_wall_4143_3660_z0.matrix_parent_inverse = Matrix(((1.0, -0.0, 0.0, 0.5), (-0.0, 1.0, -0.0, 3.0), (0.0, -0.0, 1.0, -0.0), (-0.0, 0.0, -0.0, 1.0)))
ob_bloco_dungeon_wall_4143_3660_z0.location = (-0.5, -3.325, 1.32)
ob_parede_externa_sul_y3666_x4143_4151.location = (3.5, 3.0, 0.0)
ob_parede_externa_sul_y3666_x4143_4151.empty_display_type = 'CUBE'
ob_bloco_dungeon_wall_4143_3666_z0.parent = ob_parede_externa_sul_y3666_x4143_4151
ob_bloco_dungeon_wall_4143_3666_z0.matrix_parent_inverse = Matrix(((1.0, -0.0, 0.0, -3.5), (-0.0, 1.0, -0.0, -3.0), (0.0, -0.0, 1.0, -0.0), (-0.0, 0.0, -0.0, 1.0)))
ob_bloco_dungeon_wall_4143_3666_z0.location = (-0.5, 2.675, 1.32)
ob_bloco_stone_wall_4144_3666_z17.parent = ob_parede_externa_sul_y3666_x4143_4151
ob_bloco_stone_wall_4144_3666_z17.matrix_parent_inverse = Matrix(((1.0, -0.0, 0.0, -3.5), (-0.0, 1.0, -0.0, -3.0), (0.0, -0.0, 1.0, -0.0), (-0.0, 0.0, -0.0, 1.0)))
ob_bloco_stone_wall_4144_3666_z17.location = (0.5, 2.675, 2.22)
ob_bloco_stone_wall_4145_3666_z17.parent = ob_parede_externa_sul_y3666_x4143_4151
ob_bloco_stone_wall_4145_3666_z17.matrix_parent_inverse = Matrix(((1.0, -0.0, 0.0, -3.5), (-0.0, 1.0, -0.0, -3.0), (0.0, -0.0, 1.0, -0.0), (-0.0, 0.0, -0.0, 1.0)))
ob_bloco_stone_wall_4145_3666_z17.location = (1.5, 2.675, 2.22)
ob_bloco_stone_wall_4146_3666_z17.parent = ob_parede_externa_sul_y3666_x4143_4151
ob_bloco_stone_wall_4146_3666_z17.matrix_parent_inverse = Matrix(((1.0, -0.0, 0.0, -3.5), (-0.0, 1.0, -0.0, -3.0), (0.0, -0.0, 1.0, -0.0), (-0.0, 0.0, -0.0, 1.0)))
ob_bloco_stone_wall_4146_3666_z17.location = (2.5, 2.675, 2.22)
ob_bloco_stone_wall_4147_3666_z17.parent = ob_parede_externa_sul_y3666_x4143_4151
ob_bloco_stone_wall_4147_3666_z17.matrix_parent_inverse = Matrix(((1.0, -0.0, 0.0, -3.5), (-0.0, 1.0, -0.0, -3.0), (0.0, -0.0, 1.0, -0.0), (-0.0, 0.0, -0.0, 1.0)))
ob_bloco_stone_wall_4147_3666_z17.location = (3.5, 2.675, 2.22)
ob_bloco_stone_wall_4148_3666_z17.parent = ob_parede_externa_sul_y3666_x4143_4151
ob_bloco_stone_wall_4148_3666_z17.matrix_parent_inverse = Matrix(((1.0, -0.0, 0.0, -3.5), (-0.0, 1.0, -0.0, -3.0), (0.0, -0.0, 1.0, -0.0), (-0.0, 0.0, -0.0, 1.0)))
ob_bloco_stone_wall_4148_3666_z17.location = (4.5, 2.675, 2.22)
ob_bloco_stone_wall_4149_3666_z17.parent = ob_parede_externa_sul_y3666_x4143_4151
ob_bloco_stone_wall_4149_3666_z17.matrix_parent_inverse = Matrix(((1.0, -0.0, 0.0, -3.5), (-0.0, 1.0, -0.0, -3.0), (0.0, -0.0, 1.0, -0.0), (-0.0, 0.0, -0.0, 1.0)))
ob_bloco_stone_wall_4149_3666_z17.location = (5.5, 2.675, 2.22)
ob_bloco_stone_wall_4150_3666_z17.parent = ob_parede_externa_sul_y3666_x4143_4151
ob_bloco_stone_wall_4150_3666_z17.matrix_parent_inverse = Matrix(((1.0, -0.0, 0.0, -3.5), (-0.0, 1.0, -0.0, -3.0), (0.0, -0.0, 1.0, -0.0), (-0.0, 0.0, -0.0, 1.0)))
ob_bloco_stone_wall_4150_3666_z17.location = (6.5, 2.675, 2.22)
ob_bloco_stone_wall_4151_3666_z17.parent = ob_parede_externa_sul_y3666_x4143_4151
ob_bloco_stone_wall_4151_3666_z17.matrix_parent_inverse = Matrix(((1.0, -0.0, 0.0, -3.5), (-0.0, 1.0, -0.0, -3.0), (0.0, -0.0, 1.0, -0.0), (-0.0, 0.0, -0.0, 1.0)))
ob_bloco_stone_wall_4151_3666_z17.location = (7.5, 2.675, 2.22)
ob_parede_externa_oeste_x4136_y3663_3663.location = (-7.5, 0.0, 0.0)
ob_parede_externa_oeste_x4136_y3663_3663.empty_display_type = 'CUBE'
ob_bloco_dungeon_wall_4136_3663_z0.parent = ob_parede_externa_oeste_x4136_y3663_3663
ob_bloco_dungeon_wall_4136_3663_z0.matrix_parent_inverse = Matrix(((1.0, -0.0, 0.0, 7.5), (-0.0, 1.0, -0.0, 0.0), (0.0, -0.0, 1.0, -0.0), (-0.0, 0.0, -0.0, 1.0)))
ob_bloco_dungeon_wall_4136_3663_z0.location = (-7.825, 0.0, 1.32)
ob_parede_externa_leste_x4151_y3662_3662.location = (7.5, -1.0, 0.0)
ob_parede_externa_leste_x4151_y3662_3662.empty_display_type = 'CUBE'
ob_bloco_stone_arch_4151_3662_z0.parent = ob_parede_externa_leste_x4151_y3662_3662
ob_bloco_stone_arch_4151_3662_z0.matrix_parent_inverse = Matrix(((1.0, -0.0, 0.0, -7.5), (-0.0, 1.0, -0.0, 1.0), (0.0, -0.0, 1.0, -0.0), (-0.0, 0.0, -0.0, 1.0)))
ob_bloco_stone_arch_4151_3662_z0.location = (7.175, -1.0, 1.2)
ob_parede_interna_ew_02_y3661_x4143_4143.location = (-0.5, -2.0, 0.0)
ob_parede_interna_ew_02_y3661_x4143_4143.empty_display_type = 'CUBE'
ob_bloco_dungeon_wall_4143_3661_z0.parent = ob_parede_interna_ew_02_y3661_x4143_4143
ob_bloco_dungeon_wall_4143_3661_z0.matrix_parent_inverse = Matrix(((1.0, -0.0, 0.0, 0.5), (-0.0, 1.0, -0.0, 2.0), (0.0, -0.0, 1.0, -0.0), (-0.0, 0.0, -0.0, 1.0)))
ob_bloco_dungeon_wall_4143_3661_z0.location = (-0.5, -2.325, 1.32)
ob_parede_interna_ew_03_y3662_x4143_4151.location = (3.5, -1.0, 0.0)
ob_parede_interna_ew_03_y3662_x4143_4151.empty_display_type = 'CUBE'
ob_bloco_dungeon_wall_4143_3662_z0.parent = ob_parede_interna_ew_03_y3662_x4143_4151
ob_bloco_dungeon_wall_4143_3662_z0.matrix_parent_inverse = Matrix(((1.0, -0.0, 0.0, -3.5), (-0.0, 1.0, -0.0, 1.0), (0.0, -0.0, 1.0, -0.0), (-0.0, 0.0, -0.0, 1.0)))
ob_bloco_dungeon_wall_4143_3662_z0.location = (-0.5, -1.325, 1.32)
ob_bloco_stone_arch_4144_3662_z0.parent = ob_parede_interna_ew_03_y3662_x4143_4151
ob_bloco_stone_arch_4144_3662_z0.matrix_parent_inverse = Matrix(((1.0, -0.0, 0.0, -3.5), (-0.0, 1.0, -0.0, 1.0), (0.0, -0.0, 1.0, -0.0), (-0.0, 0.0, -0.0, 1.0)))
ob_bloco_stone_arch_4144_3662_z0.location = (0.5, -1.325, 1.2)
ob_bloco_stone_wall_4144_3662_z20.parent = ob_parede_interna_ew_03_y3662_x4143_4151
ob_bloco_stone_wall_4144_3662_z20.matrix_parent_inverse = Matrix(((1.0, -0.0, 0.0, -3.5), (-0.0, 1.0, -0.0, 1.0), (0.0, -0.0, 1.0, -0.0), (-0.0, 0.0, -0.0, 1.0)))
ob_bloco_stone_wall_4144_3662_z20.location = (0.5, -1.325, 2.58)
ob_bloco_stone_arch_4145_3662_z0.parent = ob_parede_interna_ew_03_y3662_x4143_4151
ob_bloco_stone_arch_4145_3662_z0.matrix_parent_inverse = Matrix(((1.0, -0.0, 0.0, -3.5), (-0.0, 1.0, -0.0, 1.0), (0.0, -0.0, 1.0, -0.0), (-0.0, 0.0, -0.0, 1.0)))
ob_bloco_stone_arch_4145_3662_z0.location = (1.5, -1.325, 1.2)
ob_bloco_stone_wall_4145_3662_z20.parent = ob_parede_interna_ew_03_y3662_x4143_4151
ob_bloco_stone_wall_4145_3662_z20.matrix_parent_inverse = Matrix(((1.0, -0.0, 0.0, -3.5), (-0.0, 1.0, -0.0, 1.0), (0.0, -0.0, 1.0, -0.0), (-0.0, 0.0, -0.0, 1.0)))
ob_bloco_stone_wall_4145_3662_z20.location = (1.5, -1.325, 2.58)
ob_bloco_stone_wall_4146_3662_z20.parent = ob_parede_interna_ew_03_y3662_x4143_4151
ob_bloco_stone_wall_4146_3662_z20.matrix_parent_inverse = Matrix(((1.0, -0.0, 0.0, -3.5), (-0.0, 1.0, -0.0, 1.0), (0.0, -0.0, 1.0, -0.0), (-0.0, 0.0, -0.0, 1.0)))
ob_bloco_stone_wall_4146_3662_z20.location = (2.5, -1.325, 2.58)
ob_bloco_stone_arch_4147_3662_z0.parent = ob_parede_interna_ew_03_y3662_x4143_4151
ob_bloco_stone_arch_4147_3662_z0.matrix_parent_inverse = Matrix(((1.0, -0.0, 0.0, -3.5), (-0.0, 1.0, -0.0, 1.0), (0.0, -0.0, 1.0, -0.0), (-0.0, 0.0, -0.0, 1.0)))
ob_bloco_stone_arch_4147_3662_z0.location = (3.5, -1.325, 1.2)
ob_bloco_stone_wall_4147_3662_z20.parent = ob_parede_interna_ew_03_y3662_x4143_4151
ob_bloco_stone_wall_4147_3662_z20.matrix_parent_inverse = Matrix(((1.0, -0.0, 0.0, -3.5), (-0.0, 1.0, -0.0, 1.0), (0.0, -0.0, 1.0, -0.0), (-0.0, 0.0, -0.0, 1.0)))
ob_bloco_stone_wall_4147_3662_z20.location = (3.5, -1.325, 2.58)
ob_bloco_stone_arch_4148_3662_z0.parent = ob_parede_interna_ew_03_y3662_x4143_4151
ob_bloco_stone_arch_4148_3662_z0.matrix_parent_inverse = Matrix(((1.0, -0.0, 0.0, -3.5), (-0.0, 1.0, -0.0, 1.0), (0.0, -0.0, 1.0, -0.0), (-0.0, 0.0, -0.0, 1.0)))
ob_bloco_stone_arch_4148_3662_z0.location = (4.5, -1.325, 1.2)
ob_bloco_stone_wall_4148_3662_z20.parent = ob_parede_interna_ew_03_y3662_x4143_4151
ob_bloco_stone_wall_4148_3662_z20.matrix_parent_inverse = Matrix(((1.0, -0.0, 0.0, -3.5), (-0.0, 1.0, -0.0, 1.0), (0.0, -0.0, 1.0, -0.0), (-0.0, 0.0, -0.0, 1.0)))
ob_bloco_stone_wall_4148_3662_z20.location = (4.5, -1.325, 2.58)
ob_bloco_stone_wall_4149_3662_z20.parent = ob_parede_interna_ew_03_y3662_x4143_4151
ob_bloco_stone_wall_4149_3662_z20.matrix_parent_inverse = Matrix(((1.0, -0.0, 0.0, -3.5), (-0.0, 1.0, -0.0, 1.0), (0.0, -0.0, 1.0, -0.0), (-0.0, 0.0, -0.0, 1.0)))
ob_bloco_stone_wall_4149_3662_z20.location = (5.5, -1.325, 2.58)
ob_bloco_stone_arch_4150_3662_z0.parent = ob_parede_interna_ew_03_y3662_x4143_4151
ob_bloco_stone_arch_4150_3662_z0.matrix_parent_inverse = Matrix(((1.0, -0.0, 0.0, -3.5), (-0.0, 1.0, -0.0, 1.0), (0.0, -0.0, 1.0, -0.0), (-0.0, 0.0, -0.0, 1.0)))
ob_bloco_stone_arch_4150_3662_z0.location = (6.5, -1.325, 1.2)
ob_bloco_stone_wall_4150_3662_z20.parent = ob_parede_interna_ew_03_y3662_x4143_4151
ob_bloco_stone_wall_4150_3662_z20.matrix_parent_inverse = Matrix(((1.0, -0.0, 0.0, -3.5), (-0.0, 1.0, -0.0, 1.0), (0.0, -0.0, 1.0, -0.0), (-0.0, 0.0, -0.0, 1.0)))
ob_bloco_stone_wall_4150_3662_z20.location = (6.5, -1.325, 2.58)
ob_bloco_stone_wall_4151_3662_z20.parent = ob_parede_interna_ew_03_y3662_x4143_4151
ob_bloco_stone_wall_4151_3662_z20.matrix_parent_inverse = Matrix(((1.0, -0.0, 0.0, -3.5), (-0.0, 1.0, -0.0, 1.0), (0.0, -0.0, 1.0, -0.0), (-0.0, 0.0, -0.0, 1.0)))
ob_bloco_stone_wall_4151_3662_z20.location = (7.5, -1.325, 2.58)
ob_parede_interna_ew_04_y3663_x4137_4143.location = (-3.5, 0.0, 0.0)
ob_parede_interna_ew_04_y3663_x4137_4143.empty_display_type = 'CUBE'
ob_bloco_dungeon_wall_4137_3663_z0.parent = ob_parede_interna_ew_04_y3663_x4137_4143
ob_bloco_dungeon_wall_4137_3663_z0.matrix_parent_inverse = Matrix(((1.0, -0.0, 0.0, 3.5), (-0.0, 1.0, -0.0, 0.0), (0.0, -0.0, 1.0, -0.0), (-0.0, 0.0, -0.0, 1.0)))
ob_bloco_dungeon_wall_4137_3663_z0.location = (-6.5, -0.325, 1.32)
ob_bloco_dungeon_wall_4138_3663_z0.parent = ob_parede_interna_ew_04_y3663_x4137_4143
ob_bloco_dungeon_wall_4138_3663_z0.matrix_parent_inverse = Matrix(((1.0, -0.0, 0.0, 3.5), (-0.0, 1.0, -0.0, 0.0), (0.0, -0.0, 1.0, -0.0), (-0.0, 0.0, -0.0, 1.0)))
ob_bloco_dungeon_wall_4138_3663_z0.location = (-5.5, -0.325, 1.32)
ob_bloco_dungeon_wall_4139_3663_z0.parent = ob_parede_interna_ew_04_y3663_x4137_4143
ob_bloco_dungeon_wall_4139_3663_z0.matrix_parent_inverse = Matrix(((1.0, -0.0, 0.0, 3.5), (-0.0, 1.0, -0.0, 0.0), (0.0, -0.0, 1.0, -0.0), (-0.0, 0.0, -0.0, 1.0)))
ob_bloco_dungeon_wall_4139_3663_z0.location = (-4.5, -0.325, 1.32)
ob_bloco_dungeon_arch_4140_3663_z0.parent = ob_parede_interna_ew_04_y3663_x4137_4143
ob_bloco_dungeon_arch_4140_3663_z0.matrix_parent_inverse = Matrix(((1.0, -0.0, 0.0, 3.5), (-0.0, 1.0, -0.0, 0.0), (0.0, -0.0, 1.0, -0.0), (-0.0, 0.0, -0.0, 1.0)))
ob_bloco_dungeon_arch_4140_3663_z0.location = (-3.5, -0.325, 1.32)
ob_bloco_dungeon_arch_4141_3663_z0.parent = ob_parede_interna_ew_04_y3663_x4137_4143
ob_bloco_dungeon_arch_4141_3663_z0.matrix_parent_inverse = Matrix(((1.0, -0.0, 0.0, 3.5), (-0.0, 1.0, -0.0, 0.0), (0.0, -0.0, 1.0, -0.0), (-0.0, 0.0, -0.0, 1.0)))
ob_bloco_dungeon_arch_4141_3663_z0.location = (-2.5, -0.325, 1.32)
ob_bloco_dungeon_arch_4142_3663_z0.parent = ob_parede_interna_ew_04_y3663_x4137_4143
ob_bloco_dungeon_arch_4142_3663_z0.matrix_parent_inverse = Matrix(((1.0, -0.0, 0.0, 3.5), (-0.0, 1.0, -0.0, 0.0), (0.0, -0.0, 1.0, -0.0), (-0.0, 0.0, -0.0, 1.0)))
ob_bloco_dungeon_arch_4142_3663_z0.location = (-1.5, -0.325, 1.32)
ob_bloco_dungeon_wall_4143_3663_z0.parent = ob_parede_interna_ew_04_y3663_x4137_4143
ob_bloco_dungeon_wall_4143_3663_z0.matrix_parent_inverse = Matrix(((1.0, -0.0, 0.0, 3.5), (-0.0, 1.0, -0.0, 0.0), (0.0, -0.0, 1.0, -0.0), (-0.0, 0.0, -0.0, 1.0)))
ob_bloco_dungeon_wall_4143_3663_z0.location = (-0.5, -0.325, 1.32)
ob_parede_interna_ew_05_y3664_x4143_4143.location = (-0.5, 1.0, 0.0)
ob_parede_interna_ew_05_y3664_x4143_4143.empty_display_type = 'CUBE'
ob_bloco_dungeon_wall_4143_3664_z0.parent = ob_parede_interna_ew_05_y3664_x4143_4143
ob_bloco_dungeon_wall_4143_3664_z0.matrix_parent_inverse = Matrix(((1.0, -0.0, 0.0, 0.5), (-0.0, 1.0, -0.0, -1.0), (0.0, -0.0, 1.0, -0.0), (-0.0, 0.0, -0.0, 1.0)))
ob_bloco_dungeon_wall_4143_3664_z0.location = (-0.5, 0.675, 1.32)
ob_parede_interna_ew_06_y3665_x4143_4143.location = (-0.5, 2.0, 0.0)
ob_parede_interna_ew_06_y3665_x4143_4143.empty_display_type = 'CUBE'
ob_bloco_dungeon_wall_4143_3665_z0.parent = ob_parede_interna_ew_06_y3665_x4143_4143
ob_bloco_dungeon_wall_4143_3665_z0.matrix_parent_inverse = Matrix(((1.0, -0.0, 0.0, 0.5), (-0.0, 1.0, -0.0, -2.0), (0.0, -0.0, 1.0, -0.0), (-0.0, 0.0, -0.0, 1.0)))
ob_bloco_dungeon_wall_4143_3665_z0.location = (-0.5, 1.675, 1.32)
ob_moveis_decoracoes.location = (0.0, 0.0, 0.0)
ob_moveis_decoracoes.empty_display_type = 'CUBE'
ob_movel_blood_4136_3664_z0.parent = ob_moveis_decoracoes
ob_movel_blood_4136_3664_z0.location = (-7.5, 1.0, 0.06)
ob_movel_blood_4137_3664_z0.parent = ob_moveis_decoracoes
ob_movel_blood_4137_3664_z0.location = (-6.5, 1.0, 0.06)
ob_movel_trophy_4138_3664_z0.parent = ob_moveis_decoracoes
ob_movel_trophy_4138_3664_z0.location = (-5.5, 1.0, 0.06)
ob_movel_blood_4139_3664_z0.parent = ob_moveis_decoracoes
ob_movel_blood_4139_3664_z0.location = (-4.5, 1.0, 0.06)
ob_movel_blood_4139_3664_z0_001.parent = ob_moveis_decoracoes
ob_movel_blood_4139_3664_z0_001.location = (-4.5, 1.0, 0.06)
ob_movel_web_4149_3660_z0.parent = ob_moveis_decoracoes
ob_movel_web_4149_3660_z0.location = (5.5, -3.0, 0.06)
ob_movel_web_4148_3661_z0.parent = ob_moveis_decoracoes
ob_movel_web_4148_3661_z0.location = (4.5, -2.0, 0.06)
ob_movel_web_4147_3662_z0.parent = ob_moveis_decoracoes
ob_movel_web_4147_3662_z0.location = (3.5, -1.0, 0.06)

# ---- collection membership
col_01_paredes_externas.objects.link(ob_parede_externa_norte_y3660_x4143_4143)
col_01_paredes_externas.objects.link(ob_bloco_dungeon_wall_4143_3660_z0)
col_01_paredes_externas.objects.link(ob_parede_externa_sul_y3666_x4143_4151)
col_01_paredes_externas.objects.link(ob_bloco_dungeon_wall_4143_3666_z0)
col_01_paredes_externas.objects.link(ob_bloco_stone_wall_4144_3666_z17)
col_01_paredes_externas.objects.link(ob_bloco_stone_wall_4145_3666_z17)
col_01_paredes_externas.objects.link(ob_bloco_stone_wall_4146_3666_z17)
col_01_paredes_externas.objects.link(ob_bloco_stone_wall_4147_3666_z17)
col_01_paredes_externas.objects.link(ob_bloco_stone_wall_4148_3666_z17)
col_01_paredes_externas.objects.link(ob_bloco_stone_wall_4149_3666_z17)
col_01_paredes_externas.objects.link(ob_bloco_stone_wall_4150_3666_z17)
col_01_paredes_externas.objects.link(ob_bloco_stone_wall_4151_3666_z17)
col_01_paredes_externas.objects.link(ob_parede_externa_oeste_x4136_y3663_3663)
col_01_paredes_externas.objects.link(ob_bloco_dungeon_wall_4136_3663_z0)
col_01_paredes_externas.objects.link(ob_parede_externa_leste_x4151_y3662_3662)
col_01_paredes_externas.objects.link(ob_bloco_stone_arch_4151_3662_z0)
col_02_paredes_internas.objects.link(ob_parede_interna_ew_02_y3661_x4143_4143)
col_02_paredes_internas.objects.link(ob_bloco_dungeon_wall_4143_3661_z0)
col_02_paredes_internas.objects.link(ob_parede_interna_ew_03_y3662_x4143_4151)
col_02_paredes_internas.objects.link(ob_bloco_dungeon_wall_4143_3662_z0)
col_02_paredes_internas.objects.link(ob_bloco_stone_arch_4144_3662_z0)
col_02_paredes_internas.objects.link(ob_bloco_stone_wall_4144_3662_z20)
col_02_paredes_internas.objects.link(ob_bloco_stone_arch_4145_3662_z0)
col_02_paredes_internas.objects.link(ob_bloco_stone_wall_4145_3662_z20)
col_02_paredes_internas.objects.link(ob_bloco_stone_wall_4146_3662_z20)
col_02_paredes_internas.objects.link(ob_bloco_stone_arch_4147_3662_z0)
col_02_paredes_internas.objects.link(ob_bloco_stone_wall_4147_3662_z20)
col_02_paredes_internas.objects.link(ob_bloco_stone_arch_4148_3662_z0)
col_02_paredes_internas.objects.link(ob_bloco_stone_wall_4148_3662_z20)
col_02_paredes_internas.objects.link(ob_bloco_stone_wall_4149_3662_z20)
col_02_paredes_internas.objects.link(ob_bloco_stone_arch_4150_3662_z0)
col_02_paredes_internas.objects.link(ob_bloco_stone_wall_4150_3662_z20)
col_02_paredes_internas.objects.link(ob_bloco_stone_wall_4151_3662_z20)
col_02_paredes_internas.objects.link(ob_parede_interna_ew_04_y3663_x4137_4143)
col_02_paredes_internas.objects.link(ob_bloco_dungeon_wall_4137_3663_z0)
col_02_paredes_internas.objects.link(ob_bloco_dungeon_wall_4138_3663_z0)
col_02_paredes_internas.objects.link(ob_bloco_dungeon_wall_4139_3663_z0)
col_02_paredes_internas.objects.link(ob_bloco_dungeon_arch_4140_3663_z0)
col_02_paredes_internas.objects.link(ob_bloco_dungeon_arch_4141_3663_z0)
col_02_paredes_internas.objects.link(ob_bloco_dungeon_arch_4142_3663_z0)
col_02_paredes_internas.objects.link(ob_bloco_dungeon_wall_4143_3663_z0)
col_02_paredes_internas.objects.link(ob_parede_interna_ew_05_y3664_x4143_4143)
col_02_paredes_internas.objects.link(ob_bloco_dungeon_wall_4143_3664_z0)
col_02_paredes_internas.objects.link(ob_parede_interna_ew_06_y3665_x4143_4143)
col_02_paredes_internas.objects.link(ob_bloco_dungeon_wall_4143_3665_z0)
col_04_moveis_decoracoes.objects.link(ob_moveis_decoracoes)
col_04_moveis_decoracoes.objects.link(ob_movel_blood_4136_3664_z0)
col_04_moveis_decoracoes.objects.link(ob_movel_blood_4137_3664_z0)
col_04_moveis_decoracoes.objects.link(ob_movel_trophy_4138_3664_z0)
col_04_moveis_decoracoes.objects.link(ob_movel_blood_4139_3664_z0)
col_04_moveis_decoracoes.objects.link(ob_movel_blood_4139_3664_z0_001)
col_04_moveis_decoracoes.objects.link(ob_movel_web_4149_3660_z0)
col_04_moveis_decoracoes.objects.link(ob_movel_web_4148_3661_z0)
col_04_moveis_decoracoes.objects.link(ob_movel_web_4147_3662_z0)

# ---- scene / render settings (as saved in the file)
scene.frame_start = 1; scene.frame_end = 250; scene.frame_set(1)
scene.render.engine = 'BLENDER_EEVEE_NEXT'
scene.render.bake_bias = 0.0
scene.render.bake_samples = 0
scene.cycles.sampling_pattern = 'TABULATED_SOBOL'
scene.eevee.use_volume_custom_range = False
bpy.context.view_layer.update()

# ---- added for rendering (the .blend has no active camera and no usable light): camera, sun + grey world if the file has none
cam_auto = bpy.data.cameras.new('AutoCamera')
cam_auto.lens = 50.0
cam_auto.sensor_width = 36.0
cam_auto.clip_end = 1000.0
ob_auto_camera = bpy.data.objects.new('AutoCamera', cam_auto)
scene.collection.objects.link(ob_auto_camera)
ob_auto_camera.location = (16.1303, -19.6813, 14.2842)
ob_auto_camera.rotation_euler = (1.09748, -7.21219e-08, 0.694738)
scene.camera = ob_auto_camera
light_auto_sun = bpy.data.lights.new('AutoSun', 'SUN')
light_auto_sun.energy = 3.0
light_auto_sun.angle = 0.0523599
ob_auto_sun = bpy.data.objects.new('AutoSun', light_auto_sun)
scene.collection.objects.link(ob_auto_sun)
ob_auto_sun.rotation_euler = (0.872665, 0.174533, 0.523599)
if scene.world is None:
    world_auto = bpy.data.worlds.new('AutoWorld')
    world_auto.color = (0.3, 0.3, 0.3)
    scene.world = world_auto
bpy.context.view_layer.update()
